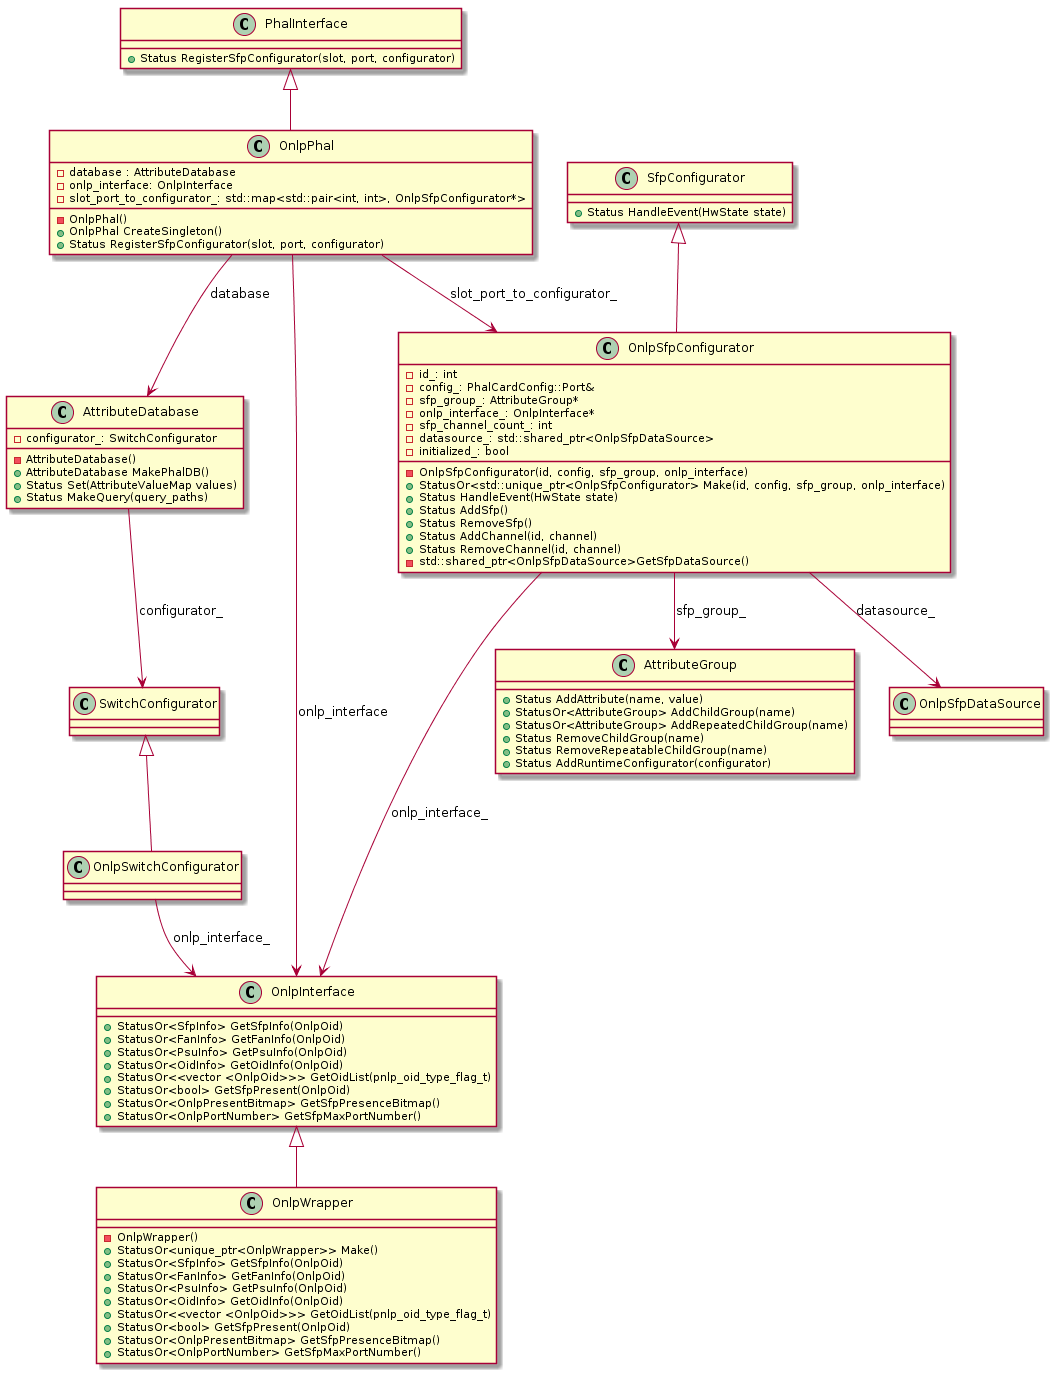

The diagram above was rendered by PlantUML. Its source (embedded in the PNG):
@startuml
PhalInterface <|-- OnlpPhal
OnlpPhal --> AttributeDatabase: database
OnlpPhal --> OnlpInterface: onlp_interface
OnlpPhal --> OnlpSfpConfigurator: slot_port_to_configurator_
OnlpInterface <|-- OnlpWrapper
SwitchConfigurator <|-- OnlpSwitchConfigurator
OnlpSwitchConfigurator --> OnlpInterface: onlp_interface_
AttributeDatabase --> SwitchConfigurator: configurator_
SfpConfigurator <|-- OnlpSfpConfigurator
OnlpSfpConfigurator --> AttributeGroup: sfp_group_
OnlpSfpConfigurator --> OnlpInterface: onlp_interface_
OnlpSfpConfigurator --> OnlpSfpDataSource: datasource_

class PhalInterface {
  +Status RegisterSfpConfigurator(slot, port, configurator)
}

class OnlpPhal {
  -database : AttributeDatabase
  -onlp_interface: OnlpInterface
  -slot_port_to_configurator_: std::map<std::pair<int, int>, OnlpSfpConfigurator*>
  -OnlpPhal()
  +OnlpPhal CreateSingleton()
  +Status RegisterSfpConfigurator(slot, port, configurator)
}

class OnlpInterface {
  +StatusOr<SfpInfo> GetSfpInfo(OnlpOid)
  +StatusOr<FanInfo> GetFanInfo(OnlpOid)
  +StatusOr<PsuInfo> GetPsuInfo(OnlpOid)
  +StatusOr<OidInfo> GetOidInfo(OnlpOid)
  +StatusOr<<vector <OnlpOid>>> GetOidList(pnlp_oid_type_flag_t)
  +StatusOr<bool> GetSfpPresent(OnlpOid)
  +StatusOr<OnlpPresentBitmap> GetSfpPresenceBitmap()
  +StatusOr<OnlpPortNumber> GetSfpMaxPortNumber()
}

class OnlpWrapper {
  -OnlpWrapper()
  +StatusOr<unique_ptr<OnlpWrapper>> Make()
  +StatusOr<SfpInfo> GetSfpInfo(OnlpOid)
  +StatusOr<FanInfo> GetFanInfo(OnlpOid)
  +StatusOr<PsuInfo> GetPsuInfo(OnlpOid)
  +StatusOr<OidInfo> GetOidInfo(OnlpOid)
  +StatusOr<<vector <OnlpOid>>> GetOidList(pnlp_oid_type_flag_t)
  +StatusOr<bool> GetSfpPresent(OnlpOid)
  +StatusOr<OnlpPresentBitmap> GetSfpPresenceBitmap()
  +StatusOr<OnlpPortNumber> GetSfpMaxPortNumber()
}

class AttributeDatabase {
  -configurator_: SwitchConfigurator
  -AttributeDatabase()
  +AttributeDatabase MakePhalDB()
  +Status Set(AttributeValueMap values)
  +Status MakeQuery(query_paths)
}

class AttributeGroup {
  +Status AddAttribute(name, value)
  +StatusOr<AttributeGroup> AddChildGroup(name)
  +StatusOr<AttributeGroup> AddRepeatedChildGroup(name)
  +Status RemoveChildGroup(name)
  +Status RemoveRepeatableChildGroup(name)
  +Status AddRuntimeConfigurator(configurator)
}

class SfpConfigurator {
  +Status HandleEvent(HwState state)
}

class OnlpSfpConfigurator {
  -id_: int
  -config_: PhalCardConfig::Port&
  -sfp_group_: AttributeGroup*
  -onlp_interface_: OnlpInterface*
  -sfp_channel_count_: int
  -datasource_: std::shared_ptr<OnlpSfpDataSource>
  -initialized_: bool
  -OnlpSfpConfigurator(id, config, sfp_group, onlp_interface)
  +StatusOr<std::unique_ptr<OnlpSfpConfigurator> Make(id, config, sfp_group, onlp_interface)
  +Status HandleEvent(HwState state)
  +Status AddSfp()
  +Status RemoveSfp()
  +Status AddChannel(id, channel)
  +Status RemoveChannel(id, channel)
  -std::shared_ptr<OnlpSfpDataSource>GetSfpDataSource()
}
@enduml